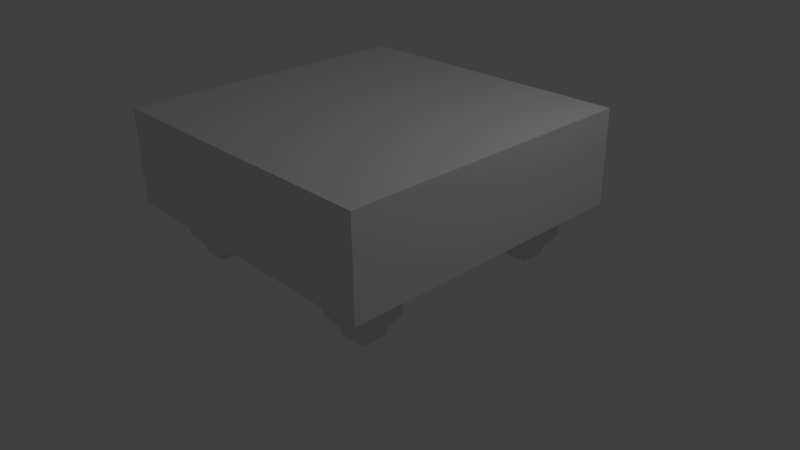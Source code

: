 # Source: goban.blend  (saved by Blender 2.74.0; exported with 4.5.12 LTS)
import bpy
from mathutils import Matrix  # noqa: F401  (used for matrix-valued properties, if any)

bpy.ops.wm.read_factory_settings(use_empty=True)
scene = bpy.context.scene
scene.name = 'Scene'

# ---- collections
col_collection_1 = bpy.data.collections.new('Collection 1'); scene.collection.children.link(col_collection_1)

# ---- materials (node trees are filled in below, after node groups)
mat_material = bpy.data.materials.new('Material')
mat_material.alpha_threshold = 0.0
mat_material.use_transparent_shadow = False
mat_material.roughness = 0.5
mat_material.line_color = (0.0, 0.0, 0.0, 1.0)

# ---- material node trees

# ---- world
world_world = bpy.data.worlds.new('World'); scene.world = world_world
world_world.color = (0.05088, 0.05088, 0.05088)
world_world.use_sun_shadow = False
world_world.sun_shadow_jitter_overblur = 0.0
world_world.cycles.sampling_method = 'MANUAL'
world_world.cycles.sample_map_resolution = 256

# ---- cameras
cam_camera = bpy.data.cameras.new('Camera')
cam_camera.clip_end = 100.0
cam_camera.lens = 35.0
cam_camera.sensor_width = 32.0
cam_camera.sensor_height = 18.0
cam_camera.ortho_scale = 7.314
cam_camera.dof.focus_distance = 0.0
cam_camera.dof.aperture_fstop = 128.0

# ---- lights
light_lamp = bpy.data.lights.new('Lamp', 'POINT')
light_lamp.transmission_factor = 0.0
light_lamp.cutoff_distance = 30.0
light_lamp.energy = 100.0
light_lamp.shadow_buffer_clip_start = 1.001
light_lamp.shadow_soft_size = 0.1
light_lamp.shadow_maximum_resolution = 0.006
light_lamp.use_absolute_resolution = True
light_lamp.cycles.use_multiple_importance_sampling = False

# ---- meshes
me_cube = bpy.data.meshes.new('Cube')
me_cube.from_pydata([(2.0, 2.0, 0.7223), (2.0, -2.0, 0.7223), (-2.0, -2.0, 0.7223), (-2.0, 2.0, 0.7223), (2.0, 2.0, 1.964), (2.0, -2.0, 1.964), (-2.0, -2.0, 1.964), (-2.0, 2.0, 1.964), (2.0, -1.192e-07, 0.7223), (3.576e-07, 2.0, 0.7223), (0.0, -2.0, 0.7223), (-2.0, 5.96e-07, 0.7223), (1.192e-07, 2.384e-07, 0.7223), (1.696, -1.192e-07, 0.7223), (1.696, -1.696, 0.7223), (2.941e-07, 1.696, 0.7223), (-1.696, 1.696, 0.7223), (2.722e-08, -1.696, 0.7223), (-1.696, -1.696, 0.7223), (-1.696, 5.235e-07, 0.7223), (1.696, 1.696, 0.7223), (1.596, -1.1, 0.7223), (1.1, -1.1, 0.7223), (1.1, -1.596, 0.7223), (1.596, -1.596, 0.7223), (-1.1, -1.1, 0.7223), (-1.596, -1.1, 0.7223), (-1.1, -1.596, 0.7223), (-1.596, -1.596, 0.7223), (-1.1, 1.1, 0.7223), (-1.596, 1.1, 0.7223), (-1.1, 1.596, 0.7223), (-1.596, 1.596, 0.7223), (1.596, 1.1, 0.7223), (1.1, 1.1, 0.7223), (1.1, 1.596, 0.7223), (1.596, 1.596, 0.7223), (1.696, -1.192e-07, 0.7223), (2.941e-07, 1.696, 0.7223), (-1.696, 5.235e-07, 0.7223), (1.596, -1.1, 0.7223), (1.1, -1.1, 0.7223), (1.1, -1.596, 0.7223), (1.596, -1.596, 0.7223), (-1.1, -1.1, 0.7223), (-1.596, -1.1, 0.7223), (-1.1, -1.596, 0.7223), (-1.596, -1.596, 0.7223), (-1.1, 1.1, 0.7223), (-1.596, 1.1, 0.7223), (-1.1, 1.596, 0.7223), (-1.596, 1.596, 0.7223), (1.596, 1.1, 0.7223), (1.1, 1.1, 0.7223), (1.1, 1.596, 0.7223), (1.596, 1.596, 0.7223), (1.596, -1.1, 0.6151), (1.1, -1.1, 0.6151), (1.1, -1.596, 0.6151), (1.596, -1.596, 0.6151), (-1.1, -1.1, 0.6151), (-1.596, -1.1, 0.6151), (-1.1, -1.596, 0.6151), (-1.596, -1.596, 0.6151), (-1.1, 1.1, 0.6151), (-1.596, 1.1, 0.6151), (-1.1, 1.596, 0.6151), (-1.596, 1.596, 0.6151), (1.596, 1.1, 0.6151), (1.1, 1.1, 0.6151), (1.1, 1.596, 0.6151), (1.596, 1.596, 0.6151), (1.65, -1.046, 0.4477), (1.046, -1.046, 0.4477), (1.046, -1.65, 0.4477), (1.65, -1.65, 0.4477), (-1.046, -1.046, 0.4477), (-1.65, -1.046, 0.4477), (-1.046, -1.65, 0.4477), (-1.65, -1.65, 0.4477), (-1.046, 1.046, 0.4477), (-1.65, 1.046, 0.4477), (-1.046, 1.65, 0.4477), (-1.65, 1.65, 0.4477), (1.65, 1.046, 0.4477), (1.046, 1.046, 0.4477), (1.046, 1.65, 0.4477), (1.65, 1.65, 0.4477), (1.65, -1.046, 0.2892), (1.046, -1.046, 0.2892), (1.046, -1.65, 0.2892), (1.65, -1.65, 0.2892), (-1.046, -1.046, 0.2892), (-1.65, -1.046, 0.2892), (-1.046, -1.65, 0.2892), (-1.65, -1.65, 0.2892), (-1.046, 1.046, 0.2892), (-1.65, 1.046, 0.2892), (-1.046, 1.65, 0.2892), (-1.65, 1.65, 0.2892), (1.65, 1.046, 0.2892), (1.046, 1.046, 0.2892), (1.046, 1.65, 0.2892), (1.65, 1.65, 0.2892), (1.533, -1.162, 0.1161), (1.162, -1.162, 0.1161), (1.162, -1.533, 0.1161), (1.533, -1.533, 0.1161), (-1.162, -1.162, 0.1161), (-1.533, -1.162, 0.1161), (-1.162, -1.533, 0.1161), (-1.533, -1.533, 0.1161), (-1.162, 1.162, 0.1161), (-1.533, 1.162, 0.1161), (-1.162, 1.533, 0.1161), (-1.533, 1.533, 0.1161), (1.533, 1.162, 0.1161), (1.162, 1.162, 0.1161), (1.162, 1.533, 0.1161), (1.533, 1.533, 0.1161), (1.518, -1.178, 0.03302), (1.178, -1.178, 0.03302), (1.178, -1.518, 0.03302), (1.518, -1.518, 0.03302), (-1.178, -1.178, 0.03302), (-1.518, -1.178, 0.03302), (-1.178, -1.518, 0.03302), (-1.518, -1.518, 0.03302), (-1.178, 1.178, 0.03302), (-1.518, 1.178, 0.03302), (-1.178, 1.518, 0.03302), (-1.518, 1.518, 0.03302), (1.518, 1.178, 0.03302), (1.178, 1.178, 0.03302), (1.178, 1.518, 0.03302), (1.518, 1.518, 0.03302)], [], [(25, 27, 46, 44), (4, 7, 6, 5), (0, 4, 5, 1, 8), (1, 5, 6, 2, 10), (2, 6, 7, 3, 11), (4, 0, 9, 3, 7), (31, 15, 38, 50), (28, 26, 45, 47), (22, 21, 40, 41), (14, 13, 8, 1), (15, 16, 3, 9), (18, 17, 10, 2), (16, 19, 11, 3), (13, 20, 0, 8), (20, 15, 9, 0), (17, 14, 1, 10), (19, 18, 2, 11), (21, 22, 12, 13), (22, 23, 17, 12), (24, 21, 13, 14), (23, 24, 14, 17), (25, 26, 19, 12), (27, 25, 12, 17), (28, 27, 17, 18), (26, 28, 18, 19), (30, 29, 12, 19), (29, 31, 15, 12), (31, 32, 16, 15), (32, 30, 19, 16), (34, 33, 13, 12), (35, 34, 12, 15), (33, 36, 20, 13), (36, 35, 15, 20), (47, 45, 61, 63), (48, 49, 65, 64), (51, 50, 66, 67), (42, 41, 57, 58), (19, 30, 49, 39), (33, 13, 37, 52), (32, 31, 50, 51), (35, 36, 55, 54), (29, 30, 49, 48), (34, 35, 54, 53), (24, 23, 42, 43), (23, 22, 41, 42), (27, 28, 47, 46), (15, 35, 54, 38), (26, 25, 44, 45), (30, 32, 51, 49), (31, 29, 48, 50), (36, 33, 52, 55), (13, 21, 40, 37), (33, 34, 53, 52), (21, 24, 43, 40), (26, 19, 39, 45), (69, 70, 86, 85), (56, 59, 75, 72), (70, 71, 87, 86), (61, 60, 76, 77), (54, 55, 71, 70), (44, 46, 62, 60), (53, 54, 70, 69), (40, 43, 59, 56), (49, 51, 67, 65), (41, 40, 56, 57), (50, 48, 64, 66), (46, 47, 63, 62), (55, 52, 68, 71), (45, 44, 60, 61), (52, 53, 69, 68), (43, 42, 58, 59), (74, 73, 89, 90), (87, 84, 100, 103), (75, 74, 90, 91), (76, 78, 94, 92), (57, 56, 72, 73), (65, 67, 83, 81), (66, 64, 80, 82), (63, 61, 77, 79), (60, 62, 78, 76), (59, 58, 74, 75), (71, 68, 84, 87), (58, 57, 73, 74), (68, 69, 85, 84), (67, 66, 82, 83), (64, 65, 81, 80), (62, 63, 79, 78), (88, 91, 107, 104), (102, 103, 119, 118), (93, 92, 108, 109), (94, 95, 111, 110), (84, 85, 101, 100), (83, 82, 98, 99), (80, 81, 97, 96), (78, 79, 95, 94), (77, 76, 92, 93), (86, 87, 103, 102), (72, 75, 91, 88), (85, 86, 102, 101), (73, 72, 88, 89), (81, 83, 99, 97), (82, 80, 96, 98), (79, 77, 93, 95), (119, 116, 132, 135), (107, 106, 122, 123), (108, 110, 126, 124), (111, 109, 125, 127), (101, 102, 118, 117), (89, 88, 104, 105), (97, 99, 115, 113), (98, 96, 112, 114), (95, 93, 109, 111), (92, 94, 110, 108), (91, 90, 106, 107), (103, 100, 116, 119), (90, 89, 105, 106), (100, 101, 117, 116), (99, 98, 114, 115), (96, 97, 113, 112), (124, 126, 127, 125), (130, 128, 129, 131), (135, 132, 133, 134), (120, 123, 122, 121), (106, 105, 121, 122), (116, 117, 133, 132), (115, 114, 130, 131), (112, 113, 129, 128), (110, 111, 127, 126), (109, 108, 124, 125), (118, 119, 135, 134), (104, 107, 123, 120), (117, 118, 134, 133), (105, 104, 120, 121), (113, 115, 131, 129), (114, 112, 128, 130)])
_ca = me_cube.color_attributes.new('Col', 'BYTE_COLOR', 'CORNER')
_ca.data.foreach_set('color', [1.0, 1.0, 1.0, 1.0, 1.0, 1.0, 1.0, 1.0, 1.0, 1.0, 1.0, 1.0, 1.0, 1.0, 1.0, 1.0, 1.0, 0.4072, 0.0865, 1.0, 1.0, 0.4072, 0.08438, 1.0, 1.0, 0.4072, 0.08438, 1.0, 1.0, 0.4072, 0.08438, 1.0, 1.0, 0.4072, 0.08438, 1.0, 1.0, 0.4072, 0.08438, 1.0, 1.0, 0.4072, 0.08438, 1.0, 1.0, 0.4072, 0.08438, 1.0, 1.0, 0.4072, 0.08438, 1.0, 1.0, 0.4072, 0.08438, 1.0, 1.0, 0.4072, 0.08438, 1.0, 1.0, 0.4072, 0.08438, 1.0, 1.0, 0.4072, 0.08438, 1.0, 1.0, 0.4125, 0.08866, 1.0, 1.0, 0.4072, 0.08438, 1.0, 1.0, 0.4072, 0.08438, 1.0, 1.0, 0.4072, 0.08438, 1.0, 1.0, 0.4072, 0.08438, 1.0, 1.0, 0.4072, 0.08438, 1.0, 1.0, 0.4072, 0.0865, 1.0, 1.0, 0.4072, 0.08438, 1.0, 1.0, 0.4072, 0.08438, 1.0, 1.0, 0.4072, 0.08438, 1.0, 1.0, 0.4072, 0.08438, 1.0, 1.0, 1.0, 1.0, 1.0, 1.0, 1.0, 1.0, 1.0, 1.0, 1.0, 1.0, 1.0, 1.0, 1.0, 1.0, 1.0, 1.0, 1.0, 1.0, 1.0, 1.0, 1.0, 1.0, 1.0, 1.0, 1.0, 1.0, 1.0, 1.0, 1.0, 1.0, 1.0, 1.0, 1.0, 1.0, 1.0, 1.0, 1.0, 1.0, 1.0, 1.0, 1.0, 1.0, 1.0, 1.0, 1.0, 1.0, 1.0, 1.0, 0.4072, 0.08438, 1.0, 1.0, 0.4072, 0.08438, 1.0, 1.0, 0.4072, 0.08438, 1.0, 1.0, 0.4072, 0.08438, 1.0, 1.0, 0.4072, 0.08438, 1.0, 1.0, 0.4072, 0.08438, 1.0, 1.0, 0.4072, 0.08438, 1.0, 1.0, 0.4072, 0.08438, 1.0, 1.0, 0.4072, 0.08438, 1.0, 1.0, 0.4072, 0.08438, 1.0, 1.0, 0.4072, 0.08438, 1.0, 1.0, 0.4072, 0.08438, 1.0, 1.0, 0.4072, 0.08438, 1.0, 1.0, 0.4072, 0.08438, 1.0, 1.0, 0.4072, 0.08438, 1.0, 1.0, 0.4072, 0.08438, 1.0, 1.0, 0.4072, 0.08438, 1.0, 1.0, 0.4072, 0.08438, 1.0, 1.0, 0.4072, 0.08438, 1.0, 1.0, 0.4072, 0.08438, 1.0, 1.0, 0.4072, 0.08438, 1.0, 1.0, 0.4072, 0.08438, 1.0, 1.0, 0.4072, 0.08438, 1.0, 1.0, 0.4072, 0.08438, 1.0, 1.0, 0.4072, 0.08438, 1.0, 1.0, 0.4072, 0.08438, 1.0, 1.0, 0.4072, 0.08438, 1.0, 1.0, 0.4072, 0.08438, 1.0, 1.0, 0.4072, 0.08438, 1.0, 1.0, 0.4072, 0.08438, 1.0, 1.0, 0.4072, 0.08438, 1.0, 1.0, 0.4072, 0.08438, 1.0, 1.0, 0.4072, 0.08438, 1.0, 1.0, 0.4072, 0.08438, 1.0, 1.0, 0.4072, 0.08438, 1.0, 1.0, 0.4072, 0.08438, 1.0, 1.0, 0.4072, 0.08438, 1.0, 1.0, 0.4072, 0.08438, 1.0, 1.0, 0.4072, 0.08438, 1.0, 1.0, 0.4072, 0.08438, 1.0, 1.0, 0.4072, 0.08438, 1.0, 1.0, 0.4072, 0.08438, 1.0, 1.0, 0.4072, 0.08438, 1.0, 1.0, 0.4072, 0.08438, 1.0, 1.0, 0.4072, 0.08438, 1.0, 1.0, 0.4072, 0.08438, 1.0, 1.0, 0.4072, 0.08438, 1.0, 1.0, 0.4072, 0.08438, 1.0, 1.0, 0.4072, 0.08438, 1.0, 1.0, 0.4072, 0.08438, 1.0, 1.0, 0.4072, 0.08438, 1.0, 1.0, 0.4072, 0.08438, 1.0, 1.0, 0.4072, 0.08438, 1.0, 1.0, 0.4072, 0.08438, 1.0, 1.0, 0.4072, 0.08438, 1.0, 1.0, 0.4072, 0.08438, 1.0, 1.0, 0.4072, 0.08438, 1.0, 1.0, 0.4072, 0.08438, 1.0, 1.0, 0.4072, 0.08438, 1.0, 1.0, 0.4072, 0.08438, 1.0, 1.0, 0.4072, 0.08438, 1.0, 1.0, 0.4072, 0.08438, 1.0, 1.0, 0.4072, 0.08438, 1.0, 1.0, 0.4072, 0.08438, 1.0, 1.0, 0.4072, 0.08438, 1.0, 1.0, 0.4072, 0.08438, 1.0, 1.0, 0.4072, 0.08438, 1.0, 1.0, 0.4072, 0.08438, 1.0, 1.0, 0.4072, 0.08438, 1.0, 1.0, 0.4072, 0.08438, 1.0, 1.0, 0.4072, 0.08438, 1.0, 1.0, 0.4072, 0.08438, 1.0, 1.0, 0.4072, 0.08438, 1.0, 1.0, 0.4072, 0.08438, 1.0, 1.0, 0.4072, 0.08438, 1.0, 1.0, 0.4072, 0.08438, 1.0, 1.0, 0.4072, 0.08438, 1.0, 1.0, 0.4072, 0.08438, 1.0, 1.0, 0.4072, 0.08438, 1.0, 1.0, 0.4072, 0.08438, 1.0, 1.0, 0.4072, 0.08438, 1.0, 1.0, 0.4072, 0.08438, 1.0, 1.0, 0.4072, 0.08438, 1.0, 1.0, 0.4072, 0.08438, 1.0, 1.0, 0.4072, 0.08438, 1.0, 1.0, 0.4072, 0.08438, 1.0, 1.0, 0.4072, 0.08438, 1.0, 1.0, 0.4072, 0.08438, 1.0, 1.0, 0.4072, 0.08438, 1.0, 1.0, 0.4072, 0.08438, 1.0, 1.0, 0.4072, 0.08438, 1.0, 1.0, 0.4072, 0.08438, 1.0, 1.0, 0.4072, 0.08438, 1.0, 1.0, 0.4072, 0.08438, 1.0, 1.0, 0.4072, 0.08438, 1.0, 1.0, 0.4072, 0.08438, 1.0, 1.0, 0.4072, 0.08438, 1.0, 1.0, 0.4072, 0.08438, 1.0, 1.0, 0.4072, 0.08438, 1.0, 1.0, 0.4072, 0.08438, 1.0, 1.0, 0.4072, 0.08438, 1.0, 1.0, 0.4072, 0.08438, 1.0, 1.0, 0.4072, 0.08438, 1.0, 1.0, 0.4072, 0.08438, 1.0, 1.0, 0.4072, 0.08438, 1.0, 1.0, 0.4072, 0.08438, 1.0, 1.0, 0.4072, 0.08438, 1.0, 1.0, 0.4072, 0.08438, 1.0, 1.0, 0.4072, 0.08438, 1.0, 1.0, 0.4072, 0.08438, 1.0, 1.0, 0.4072, 0.08438, 1.0, 1.0, 0.4072, 0.08438, 1.0, 1.0, 1.0, 1.0, 1.0, 1.0, 1.0, 1.0, 1.0, 1.0, 1.0, 1.0, 1.0, 1.0, 1.0, 1.0, 1.0, 1.0, 1.0, 1.0, 1.0, 1.0, 1.0, 1.0, 1.0, 1.0, 1.0, 1.0, 1.0, 1.0, 1.0, 1.0, 1.0, 1.0, 1.0, 1.0, 1.0, 1.0, 1.0, 1.0, 1.0, 1.0, 1.0, 1.0, 1.0, 1.0, 1.0, 1.0, 1.0, 1.0, 1.0, 1.0, 1.0, 1.0, 1.0, 1.0, 1.0, 1.0, 1.0, 1.0, 1.0, 1.0, 1.0, 1.0, 1.0, 1.0, 1.0, 1.0, 1.0, 1.0, 1.0, 1.0, 1.0, 1.0, 1.0, 1.0, 1.0, 1.0, 1.0, 1.0, 1.0, 1.0, 1.0, 1.0, 1.0, 1.0, 1.0, 1.0, 1.0, 1.0, 1.0, 1.0, 1.0, 1.0, 1.0, 1.0, 1.0, 1.0, 1.0, 1.0, 1.0, 1.0, 1.0, 1.0, 1.0, 1.0, 1.0, 1.0, 1.0, 1.0, 1.0, 1.0, 1.0, 1.0, 1.0, 1.0, 1.0, 1.0, 1.0, 1.0, 1.0, 1.0, 1.0, 1.0, 1.0, 1.0, 1.0, 1.0, 1.0, 1.0, 1.0, 1.0, 1.0, 1.0, 1.0, 1.0, 1.0, 1.0, 1.0, 1.0, 1.0, 1.0, 1.0, 1.0, 1.0, 1.0, 1.0, 1.0, 1.0, 1.0, 1.0, 1.0, 1.0, 1.0, 1.0, 1.0, 1.0, 1.0, 1.0, 1.0, 1.0, 1.0, 1.0, 1.0, 1.0, 1.0, 1.0, 1.0, 1.0, 1.0, 1.0, 1.0, 1.0, 1.0, 1.0, 1.0, 1.0, 1.0, 1.0, 1.0, 1.0, 1.0, 1.0, 1.0, 1.0, 1.0, 1.0, 1.0, 1.0, 1.0, 1.0, 1.0, 1.0, 1.0, 1.0, 1.0, 1.0, 1.0, 1.0, 1.0, 1.0, 1.0, 1.0, 1.0, 1.0, 1.0, 1.0, 1.0, 1.0, 1.0, 1.0, 1.0, 1.0, 1.0, 1.0, 1.0, 1.0, 1.0, 1.0, 1.0, 1.0, 1.0, 1.0, 1.0, 1.0, 1.0, 1.0, 1.0, 1.0, 1.0, 1.0, 1.0, 1.0, 1.0, 1.0, 1.0, 1.0, 1.0, 1.0, 1.0, 1.0, 1.0, 1.0, 1.0, 1.0, 1.0, 1.0, 1.0, 1.0, 1.0, 1.0, 1.0, 1.0, 1.0, 1.0, 1.0, 1.0, 1.0, 1.0, 1.0, 1.0, 1.0, 1.0, 1.0, 1.0, 1.0, 1.0, 1.0, 1.0, 1.0, 1.0, 1.0, 1.0, 1.0, 1.0, 1.0, 1.0, 1.0, 1.0, 1.0, 1.0, 1.0, 1.0, 1.0, 1.0, 1.0, 1.0, 1.0, 1.0, 1.0, 0.4072, 0.08438, 1.0, 1.0, 0.4072, 0.08438, 1.0, 1.0, 0.4125, 0.08866, 1.0, 1.0, 0.4072, 0.08438, 1.0, 1.0, 0.4072, 0.08438, 1.0, 1.0, 0.4072, 0.08438, 1.0, 1.0, 0.4072, 0.08438, 1.0, 1.0, 0.4072, 0.08438, 1.0, 1.0, 0.4072, 0.08438, 1.0, 1.0, 0.4072, 0.08438, 1.0, 1.0, 0.4072, 0.08438, 1.0, 1.0, 0.4072, 0.08438, 1.0, 1.0, 0.4072, 0.08438, 1.0, 1.0, 0.4072, 0.08438, 1.0, 1.0, 0.4072, 0.08438, 1.0, 1.0, 0.4072, 0.08438, 1.0, 1.0, 0.4564, 0.1301, 1.0, 1.0, 0.4072, 0.08438, 1.0, 1.0, 0.4072, 0.08438, 1.0, 1.0, 0.4125, 0.08866, 1.0, 1.0, 0.4072, 0.08438, 1.0, 1.0, 0.4072, 0.08438, 1.0, 1.0, 0.4072, 0.08438, 1.0, 1.0, 0.4072, 0.08438, 1.0, 1.0, 0.4072, 0.08438, 1.0, 1.0, 0.4072, 0.08438, 1.0, 1.0, 0.4072, 0.08438, 1.0, 1.0, 0.4072, 0.08438, 1.0, 1.0, 0.4072, 0.08438, 1.0, 1.0, 0.4072, 0.08438, 1.0, 1.0, 0.4072, 0.08438, 1.0, 1.0, 0.4072, 0.08438, 1.0, 1.0, 0.4072, 0.08438, 1.0, 1.0, 0.4072, 0.08438, 1.0, 1.0, 0.4072, 0.08438, 1.0, 1.0, 0.4072, 0.08438, 1.0, 1.0, 0.4072, 0.08438, 1.0, 1.0, 0.4072, 0.08438, 1.0, 1.0, 0.4072, 0.08438, 1.0, 1.0, 0.4072, 0.08438, 1.0, 1.0, 0.4072, 0.08438, 1.0, 1.0, 0.4072, 0.08438, 1.0, 1.0, 0.4072, 0.08438, 1.0, 1.0, 0.4072, 0.08438, 1.0, 1.0, 0.4072, 0.08438, 1.0, 1.0, 0.4072, 0.08438, 1.0, 1.0, 0.4072, 0.08438, 1.0, 1.0, 0.4072, 0.08438, 1.0, 1.0, 0.4072, 0.08438, 1.0, 1.0, 0.4072, 0.08438, 1.0, 1.0, 0.4072, 0.08438, 1.0, 1.0, 0.4072, 0.08438, 1.0, 1.0, 0.4072, 0.08438, 1.0, 1.0, 0.4072, 0.08438, 1.0, 1.0, 0.4072, 0.08438, 1.0, 1.0, 0.4072, 0.08438, 1.0, 1.0, 0.4072, 0.08438, 1.0, 1.0, 0.4072, 0.08438, 1.0, 1.0, 0.4072, 0.08438, 1.0, 1.0, 0.4072, 0.08438, 1.0, 1.0, 0.4072, 0.08438, 1.0, 1.0, 0.4072, 0.08438, 1.0, 1.0, 0.4072, 0.08438, 1.0, 1.0, 0.4072, 0.08438, 1.0, 1.0, 0.4072, 0.08438, 1.0, 1.0, 0.4125, 0.08866, 1.0, 1.0, 0.4125, 0.08866, 1.0, 1.0, 0.4072, 0.08438, 1.0, 1.0, 0.4072, 0.08438, 1.0, 1.0, 0.4072, 0.08438, 1.0, 1.0, 0.4072, 0.08438, 1.0, 1.0, 0.4072, 0.08438, 1.0, 1.0, 0.4072, 0.08438, 1.0, 1.0, 0.4072, 0.08438, 1.0, 1.0, 0.4072, 0.08438, 1.0, 1.0, 0.4072, 0.08438, 1.0, 1.0, 0.4072, 0.08438, 1.0, 1.0, 0.4072, 0.08438, 1.0, 1.0, 0.4072, 0.08438, 1.0, 1.0, 0.4072, 0.08438, 1.0, 1.0, 0.4072, 0.08438, 1.0, 1.0, 0.4072, 0.08438, 1.0, 1.0, 0.4072, 0.08438, 1.0, 1.0, 0.4072, 0.08438, 1.0, 1.0, 0.4072, 0.08438, 1.0, 1.0, 0.4072, 0.08438, 1.0, 1.0, 0.4072, 0.08438, 1.0, 1.0, 0.4072, 0.08438, 1.0, 1.0, 0.4072, 0.08438, 1.0, 1.0, 0.4072, 0.08438, 1.0, 1.0, 0.4072, 0.08438, 1.0, 1.0, 0.4072, 0.08438, 1.0, 1.0, 0.4072, 0.08438, 1.0, 1.0, 0.4072, 0.08438, 1.0, 1.0, 0.4072, 0.08438, 1.0, 1.0, 0.4072, 0.08438, 1.0, 1.0, 0.4072, 0.08438, 1.0, 1.0, 0.4072, 0.08438, 1.0, 1.0, 0.4072, 0.08438, 1.0, 1.0, 0.4072, 0.08438, 1.0, 1.0, 0.4072, 0.08438, 1.0, 1.0, 0.4072, 0.08438, 1.0, 1.0, 0.4072, 0.08438, 1.0, 1.0, 0.4072, 0.08438, 1.0, 1.0, 0.4072, 0.08438, 1.0, 1.0, 0.4072, 0.08438, 1.0, 1.0, 0.4072, 0.08438, 1.0, 1.0, 0.4072, 0.08438, 1.0, 1.0, 0.4072, 0.08438, 1.0, 1.0, 0.4072, 0.08438, 1.0, 1.0, 0.4125, 0.08866, 1.0, 1.0, 0.4072, 0.08438, 1.0, 1.0, 0.4072, 0.08438, 1.0, 1.0, 0.4072, 0.08438, 1.0, 1.0, 0.4072, 0.08438, 1.0, 1.0, 0.4072, 0.08438, 1.0, 1.0, 0.4072, 0.08438, 1.0, 1.0, 0.4072, 0.08438, 1.0, 1.0, 0.4072, 0.08438, 1.0, 1.0, 0.4072, 0.08438, 1.0, 1.0, 0.4072, 0.08438, 1.0, 1.0, 0.4072, 0.08438, 1.0, 1.0, 0.4072, 0.08438, 1.0, 1.0, 0.4072, 0.08438, 1.0, 1.0, 0.4072, 0.08438, 1.0, 1.0, 0.4072, 0.08438, 1.0, 1.0, 0.4072, 0.08438, 1.0, 1.0, 0.4072, 0.08438, 1.0, 1.0, 0.4072, 0.08438, 1.0, 1.0, 0.4072, 0.08438, 1.0, 1.0, 0.4072, 0.08438, 1.0, 1.0, 0.4072, 0.08438, 1.0, 1.0, 0.4072, 0.08438, 1.0, 1.0, 0.4072, 0.08438, 1.0, 1.0, 0.4072, 0.08438, 1.0, 1.0, 0.4072, 0.08438, 1.0, 1.0, 0.4072, 0.08438, 1.0, 1.0, 0.4072, 0.08438, 1.0, 1.0, 0.4072, 0.08438, 1.0, 1.0, 0.4072, 0.08438, 1.0, 1.0, 0.4072, 0.08438, 1.0, 1.0, 0.4072, 0.08438, 1.0, 1.0, 0.4072, 0.08438, 1.0, 1.0, 0.4072, 0.08438, 1.0, 1.0, 0.4072, 0.08438, 1.0, 1.0, 0.4072, 0.08438, 1.0, 1.0, 0.4072, 0.08438, 1.0, 1.0, 0.4072, 0.08438, 1.0, 1.0, 0.4072, 0.08438, 1.0, 1.0, 0.4072, 0.08438, 1.0, 1.0, 0.4072, 0.08438, 1.0, 1.0, 0.4072, 0.08438, 1.0, 1.0, 0.4072, 0.08438, 1.0, 1.0, 0.4072, 0.08438, 1.0, 1.0, 0.4072, 0.08438, 1.0, 1.0, 0.4072, 0.08438, 1.0, 1.0, 0.4072, 0.08438, 1.0, 1.0, 0.4072, 0.08438, 1.0, 1.0, 0.4072, 0.08438, 1.0, 1.0, 0.4072, 0.08438, 1.0, 1.0, 0.4072, 0.08438, 1.0, 1.0, 0.4072, 0.08438, 1.0, 1.0, 0.4072, 0.08438, 1.0, 1.0, 0.4072, 0.08438, 1.0, 1.0, 0.4072, 0.08438, 1.0, 1.0, 0.4072, 0.08438, 1.0, 1.0, 0.4072, 0.08438, 1.0, 1.0, 0.4072, 0.08438, 1.0, 1.0, 0.4072, 0.08438, 1.0, 1.0, 0.4072, 0.08438, 1.0, 1.0, 0.4072, 0.08438, 1.0, 1.0, 0.4072, 0.08438, 1.0, 1.0, 0.4072, 0.08438, 1.0, 1.0, 0.4072, 0.08438, 1.0, 1.0, 0.4072, 0.08438, 1.0, 1.0, 0.4072, 0.08438, 1.0, 1.0, 0.4072, 0.08438, 1.0, 1.0, 0.4072, 0.08438, 1.0, 1.0, 0.4072, 0.08438, 1.0, 1.0, 0.4072, 0.08438, 1.0, 1.0, 0.4072, 0.08438, 1.0, 1.0, 0.4072, 0.08438, 1.0, 1.0, 0.4072, 0.08438, 1.0, 1.0, 0.4072, 0.08438, 1.0, 1.0, 0.4072, 0.08438, 1.0, 1.0, 0.4072, 0.08438, 1.0, 1.0, 0.4072, 0.08438, 1.0, 1.0, 0.4072, 0.08438, 1.0, 1.0, 0.4072, 0.08438, 1.0, 1.0, 0.4072, 0.08438, 1.0, 1.0, 0.4072, 0.08438, 1.0, 1.0, 0.4072, 0.08438, 1.0, 1.0, 0.4072, 0.08438, 1.0, 1.0, 0.4072, 0.08438, 1.0, 1.0, 0.4072, 0.08438, 1.0, 1.0, 0.4072, 0.08438, 1.0, 1.0, 0.4072, 0.08438, 1.0, 1.0, 0.4072, 0.08438, 1.0, 1.0, 0.4072, 0.08438, 1.0, 1.0, 0.4072, 0.08438, 1.0, 1.0, 0.4072, 0.08438, 1.0, 1.0, 0.4072, 0.08438, 1.0, 1.0, 0.4072, 0.08438, 1.0, 1.0, 0.4072, 0.08438, 1.0, 1.0, 0.4072, 0.08438, 1.0, 1.0, 0.4072, 0.08438, 1.0, 1.0, 0.4072, 0.08438, 1.0, 1.0, 0.4072, 0.08438, 1.0, 1.0, 0.4072, 0.08438, 1.0, 1.0, 0.4072, 0.08438, 1.0, 1.0, 0.4072, 0.08438, 1.0, 1.0, 0.4072, 0.08438, 1.0, 1.0, 0.4072, 0.08438, 1.0, 1.0, 0.4072, 0.08438, 1.0, 1.0, 0.4072, 0.08438, 1.0, 1.0, 0.4072, 0.08438, 1.0, 1.0, 0.4072, 0.08438, 1.0, 1.0, 0.4072, 0.08438, 1.0, 1.0, 0.4072, 0.08438, 1.0, 1.0, 0.4072, 0.08438, 1.0, 1.0, 0.4072, 0.08438, 1.0, 1.0, 0.4072, 0.08438, 1.0, 1.0, 0.4072, 0.08438, 1.0, 1.0, 0.4072, 0.08438, 1.0, 1.0, 0.4072, 0.08438, 1.0, 1.0, 0.4072, 0.08438, 1.0, 1.0, 0.4072, 0.08438, 1.0, 1.0, 0.4072, 0.08438, 1.0, 1.0, 0.4072, 0.08438, 1.0, 1.0, 0.4072, 0.08438, 1.0, 1.0, 0.4072, 0.08438, 1.0, 1.0, 0.4072, 0.08438, 1.0, 1.0, 0.4072, 0.08438, 1.0, 1.0, 0.4072, 0.08438, 1.0, 1.0, 0.4072, 0.08438, 1.0, 1.0, 0.4072, 0.08438, 1.0, 1.0, 0.4072, 0.08438, 1.0, 1.0, 0.4072, 0.08438, 1.0, 1.0, 0.4072, 0.08438, 1.0, 1.0, 0.4072, 0.08438, 1.0, 1.0, 0.4072, 0.08438, 1.0, 1.0, 0.4072, 0.08438, 1.0, 1.0, 0.4072, 0.08438, 1.0, 1.0, 0.4072, 0.08438, 1.0, 1.0, 0.4072, 0.08438, 1.0, 1.0, 0.4072, 0.08438, 1.0, 1.0, 0.4072, 0.08438, 1.0, 1.0, 0.4072, 0.08438, 1.0, 1.0, 0.4072, 0.08438, 1.0, 1.0, 0.4072, 0.08438, 1.0, 1.0, 0.4072, 0.08438, 1.0, 1.0, 0.4072, 0.08438, 1.0, 1.0, 0.4072, 0.08438, 1.0, 1.0, 0.4072, 0.08438, 1.0, 1.0, 0.4072, 0.08438, 1.0, 1.0, 0.4072, 0.08438, 1.0, 1.0, 0.4072, 0.08438, 1.0, 1.0, 0.4072, 0.08438, 1.0, 1.0, 0.4072, 0.08438, 1.0, 1.0, 0.4072, 0.08438, 1.0, 1.0, 0.4072, 0.08438, 1.0, 1.0, 0.4072, 0.08438, 1.0, 1.0, 0.4072, 0.08438, 1.0, 1.0, 0.4072, 0.08438, 1.0, 1.0, 0.4072, 0.08438, 1.0, 1.0, 0.4072, 0.08438, 1.0, 1.0, 0.4072, 0.08438, 1.0, 1.0, 0.4072, 0.08438, 1.0, 1.0, 0.4072, 0.08438, 1.0, 1.0, 0.4072, 0.08438, 1.0, 1.0, 0.4072, 0.08438, 1.0, 1.0, 0.4072, 0.08438, 1.0, 1.0, 0.4072, 0.08438, 1.0, 1.0, 0.4072, 0.08438, 1.0, 1.0, 0.4072, 0.08438, 1.0, 1.0, 0.4072, 0.08438, 1.0, 1.0, 0.4072, 0.08438, 1.0, 1.0, 0.4072, 0.08438, 1.0, 1.0, 0.4072, 0.08438, 1.0, 1.0, 0.4072, 0.08438, 1.0, 1.0, 0.4072, 0.08438, 1.0, 1.0, 0.4072, 0.08438, 1.0, 1.0, 0.4072, 0.08438, 1.0, 1.0, 0.4072, 0.08438, 1.0, 1.0, 0.4072, 0.08438, 1.0, 1.0, 0.4072, 0.08438, 1.0, 1.0, 0.4072, 0.08438, 1.0, 1.0, 0.4072, 0.08438, 1.0, 1.0, 0.4072, 0.08438, 1.0, 1.0, 0.4072, 0.08438, 1.0, 1.0, 0.4072, 0.08438, 1.0, 1.0, 0.4072, 0.08438, 1.0, 1.0, 0.4072, 0.08438, 1.0, 1.0, 0.4072, 0.08438, 1.0, 1.0, 0.4072, 0.08438, 1.0, 1.0, 0.4072, 0.08438, 1.0, 1.0, 0.4072, 0.08438, 1.0, 1.0, 0.4072, 0.08438, 1.0, 1.0, 0.4072, 0.08438, 1.0, 1.0, 0.4072, 0.08438, 1.0, 1.0, 0.4072, 0.08438, 1.0, 1.0, 0.4072, 0.08438, 1.0, 1.0, 0.4072, 0.08438, 1.0, 1.0, 0.4072, 0.08438, 1.0, 1.0, 0.4072, 0.08438, 1.0, 1.0, 0.4072, 0.08438, 1.0, 1.0, 0.4072, 0.08438, 1.0, 1.0, 0.4072, 0.08438, 1.0, 1.0, 0.4072, 0.08438, 1.0, 1.0, 0.4072, 0.08438, 1.0, 1.0, 0.4072, 0.08438, 1.0, 1.0, 0.4072, 0.08438, 1.0, 1.0, 0.4072, 0.08438, 1.0, 1.0, 0.4072, 0.08438, 1.0, 1.0, 0.4072, 0.08438, 1.0, 1.0, 0.4072, 0.08438, 1.0, 1.0, 0.4072, 0.08438, 1.0, 1.0, 0.4072, 0.08438, 1.0, 1.0, 0.4072, 0.08438, 1.0, 1.0, 0.4072, 0.08438, 1.0])
me_cube.materials.append(mat_material)
me_cube.use_remesh_preserve_volume = False
me_cube.use_remesh_preserve_attributes = False
me_cube.use_mirror_vertex_groups = False
me_cube.update()

# ---- objects
ob_cube = bpy.data.objects.new('Cube', me_cube)
ob_lamp = bpy.data.objects.new('Lamp', light_lamp)
ob_camera = bpy.data.objects.new('Camera', cam_camera)

# ---- transforms, parenting, visibility, modifiers, constraints
ob_cube.location = (0.0, 0.0, 0.0)
ob_cube.lock_rotations_4d = False
ob_cube.empty_display_type = 'ARROWS'
ob_cube.lineart.crease_threshold = 0.0
ob_lamp.location = (4.076, 1.005, 5.904)
ob_lamp.rotation_euler = (0.6503, 0.05522, 1.866)
ob_lamp.lock_rotations_4d = False
ob_lamp.empty_display_type = 'ARROWS'
ob_lamp.color = (0.0, 0.0, 0.0, 0.0)
ob_lamp.lineart.crease_threshold = 0.0
ob_camera.location = (7.481, -6.508, 5.344)
ob_camera.rotation_euler = (1.109, 0.01082, 0.8149)
ob_camera.lock_rotations_4d = False
ob_camera.empty_display_type = 'ARROWS'
ob_camera.color = (0.0, 0.0, 0.0, 0.0)
ob_camera.display_type = 'WIRE'
ob_camera.lineart.crease_threshold = 0.0

# ---- collection membership
col_collection_1.objects.link(ob_cube)
col_collection_1.objects.link(ob_lamp)
col_collection_1.objects.link(ob_camera)

# ---- scene / render settings (as saved in the file)
scene.camera = ob_camera
scene.frame_start = 1; scene.frame_end = 250; scene.frame_set(1)
scene.render.engine = 'BLENDER_EEVEE_NEXT'
scene.render.resolution_percentage = 50
scene.render.dither_intensity = 0.0
scene.cycles.use_denoising = False
scene.cycles.samples = 10
scene.cycles.sampling_pattern = 'TABULATED_SOBOL'
scene.cycles.light_sampling_threshold = 0.0
scene.cycles.use_adaptive_sampling = False
scene.cycles.use_light_tree = False
scene.cycles.blur_glossy = 0.0
scene.cycles.pixel_filter_type = 'GAUSSIAN'
scene.cycles.sample_clamp_indirect = 0.0
scene.view_settings.view_transform = 'Standard'
bpy.context.view_layer.update()
